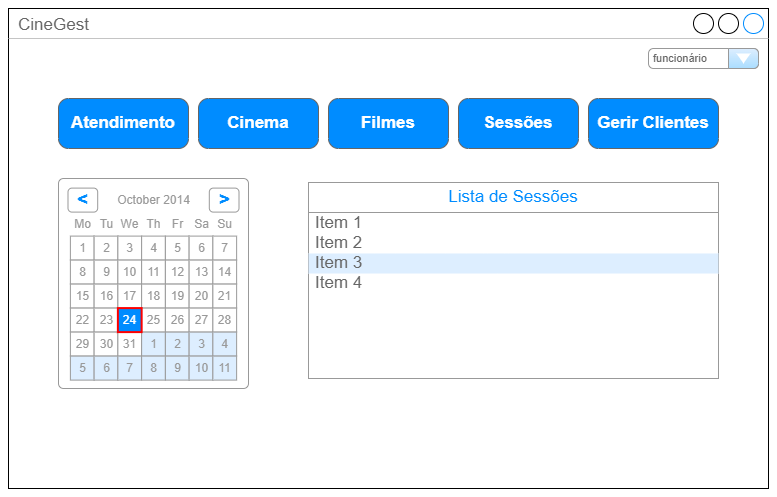

The diagram above was exported from draw.io. Its source (the exported page's mxGraphModel, read from the mxfile embedded in the PNG):
<mxGraphModel dx="1221" dy="671" grid="1" gridSize="10" guides="1" tooltips="1" connect="1" arrows="1" fold="1" page="1" pageScale="1" pageWidth="850" pageHeight="1100" math="0" shadow="0">
  <root>
    <mxCell id="0" />
    <mxCell id="1" parent="0" />
    <mxCell id="WYi4GtwGJqCeVQJNRGCF-1" value="CineGest&lt;br&gt;" style="strokeWidth=1;shadow=0;dashed=0;align=center;html=1;shape=mxgraph.mockup.containers.window;align=left;verticalAlign=top;spacingLeft=8;strokeColor2=#008cff;strokeColor3=#c4c4c4;fontColor=#666666;mainText=;fontSize=17;labelBackgroundColor=none;whiteSpace=wrap;" vertex="1" parent="1">
      <mxGeometry x="40" y="80" width="760" height="480" as="geometry" />
    </mxCell>
    <mxCell id="WYi4GtwGJqCeVQJNRGCF-7" value="Gerir Clientes" style="strokeWidth=1;shadow=0;dashed=0;align=center;html=1;shape=mxgraph.mockup.buttons.button;strokeColor=#666666;fontColor=#ffffff;mainText=;buttonStyle=round;fontSize=17;fontStyle=1;fillColor=#008cff;whiteSpace=wrap;" vertex="1" parent="1">
      <mxGeometry x="620" y="170" width="130" height="50" as="geometry" />
    </mxCell>
    <mxCell id="WYi4GtwGJqCeVQJNRGCF-8" value="Sessões" style="strokeWidth=1;shadow=0;dashed=0;align=center;html=1;shape=mxgraph.mockup.buttons.button;strokeColor=#666666;fontColor=#ffffff;mainText=;buttonStyle=round;fontSize=17;fontStyle=1;fillColor=#008cff;whiteSpace=wrap;" vertex="1" parent="1">
      <mxGeometry x="490" y="170" width="120" height="50" as="geometry" />
    </mxCell>
    <mxCell id="WYi4GtwGJqCeVQJNRGCF-9" value="Filmes" style="strokeWidth=1;shadow=0;dashed=0;align=center;html=1;shape=mxgraph.mockup.buttons.button;strokeColor=#666666;fontColor=#ffffff;mainText=;buttonStyle=round;fontSize=17;fontStyle=1;fillColor=#008cff;whiteSpace=wrap;" vertex="1" parent="1">
      <mxGeometry x="360" y="170" width="120" height="50" as="geometry" />
    </mxCell>
    <mxCell id="WYi4GtwGJqCeVQJNRGCF-10" value="Cinema" style="strokeWidth=1;shadow=0;dashed=0;align=center;html=1;shape=mxgraph.mockup.buttons.button;strokeColor=#666666;fontColor=#ffffff;mainText=;buttonStyle=round;fontSize=17;fontStyle=1;fillColor=#008cff;whiteSpace=wrap;" vertex="1" parent="1">
      <mxGeometry x="230" y="170" width="120" height="50" as="geometry" />
    </mxCell>
    <mxCell id="WYi4GtwGJqCeVQJNRGCF-11" value="Atendimento" style="strokeWidth=1;shadow=0;dashed=0;align=center;html=1;shape=mxgraph.mockup.buttons.button;strokeColor=#666666;fontColor=#ffffff;mainText=;buttonStyle=round;fontSize=17;fontStyle=1;fillColor=#008cff;whiteSpace=wrap;" vertex="1" parent="1">
      <mxGeometry x="90" y="170" width="130" height="50" as="geometry" />
    </mxCell>
    <mxCell id="WYi4GtwGJqCeVQJNRGCF-12" value="" style="strokeWidth=1;shadow=0;dashed=0;align=center;html=1;shape=mxgraph.mockup.forms.rrect;rSize=5;strokeColor=#999999;fillColor=#ffffff;" vertex="1" parent="1">
      <mxGeometry x="90" y="250" width="190" height="210" as="geometry" />
    </mxCell>
    <mxCell id="WYi4GtwGJqCeVQJNRGCF-13" value="October 2014" style="strokeWidth=1;shadow=0;dashed=0;align=center;html=1;shape=mxgraph.mockup.forms.anchor;fontColor=#999999;" vertex="1" parent="WYi4GtwGJqCeVQJNRGCF-12">
      <mxGeometry x="35.625" y="9.6" width="118.75" height="24.000000000000004" as="geometry" />
    </mxCell>
    <mxCell id="WYi4GtwGJqCeVQJNRGCF-14" value="&lt;" style="strokeWidth=1;shadow=0;dashed=0;align=center;html=1;shape=mxgraph.mockup.forms.rrect;rSize=4;strokeColor=#999999;fontColor=#008cff;fontSize=19;fontStyle=1;" vertex="1" parent="WYi4GtwGJqCeVQJNRGCF-12">
      <mxGeometry x="9.5" y="9.6" width="29.6875" height="24.000000000000004" as="geometry" />
    </mxCell>
    <mxCell id="WYi4GtwGJqCeVQJNRGCF-15" value="&gt;" style="strokeWidth=1;shadow=0;dashed=0;align=center;html=1;shape=mxgraph.mockup.forms.rrect;rSize=4;strokeColor=#999999;fontColor=#008cff;fontSize=19;fontStyle=1;" vertex="1" parent="WYi4GtwGJqCeVQJNRGCF-12">
      <mxGeometry x="150.8125" y="9.6" width="29.6875" height="24.000000000000004" as="geometry" />
    </mxCell>
    <mxCell id="WYi4GtwGJqCeVQJNRGCF-16" value="Mo" style="strokeWidth=1;shadow=0;dashed=0;align=center;html=1;shape=mxgraph.mockup.forms.anchor;fontColor=#999999;" vertex="1" parent="WYi4GtwGJqCeVQJNRGCF-12">
      <mxGeometry x="11.875" y="33.60000000000001" width="23.75" height="24.000000000000004" as="geometry" />
    </mxCell>
    <mxCell id="WYi4GtwGJqCeVQJNRGCF-17" value="Tu" style="strokeWidth=1;shadow=0;dashed=0;align=center;html=1;shape=mxgraph.mockup.forms.anchor;fontColor=#999999;" vertex="1" parent="WYi4GtwGJqCeVQJNRGCF-12">
      <mxGeometry x="35.625" y="33.60000000000001" width="23.75" height="24.000000000000004" as="geometry" />
    </mxCell>
    <mxCell id="WYi4GtwGJqCeVQJNRGCF-18" value="We" style="strokeWidth=1;shadow=0;dashed=0;align=center;html=1;shape=mxgraph.mockup.forms.anchor;fontColor=#999999;" vertex="1" parent="WYi4GtwGJqCeVQJNRGCF-12">
      <mxGeometry x="59.375" y="33.60000000000001" width="23.75" height="24.000000000000004" as="geometry" />
    </mxCell>
    <mxCell id="WYi4GtwGJqCeVQJNRGCF-19" value="Th" style="strokeWidth=1;shadow=0;dashed=0;align=center;html=1;shape=mxgraph.mockup.forms.anchor;fontColor=#999999;" vertex="1" parent="WYi4GtwGJqCeVQJNRGCF-12">
      <mxGeometry x="83.125" y="33.60000000000001" width="23.75" height="24.000000000000004" as="geometry" />
    </mxCell>
    <mxCell id="WYi4GtwGJqCeVQJNRGCF-20" value="Fr" style="strokeWidth=1;shadow=0;dashed=0;align=center;html=1;shape=mxgraph.mockup.forms.anchor;fontColor=#999999;" vertex="1" parent="WYi4GtwGJqCeVQJNRGCF-12">
      <mxGeometry x="106.875" y="33.60000000000001" width="23.75" height="24.000000000000004" as="geometry" />
    </mxCell>
    <mxCell id="WYi4GtwGJqCeVQJNRGCF-21" value="Sa" style="strokeWidth=1;shadow=0;dashed=0;align=center;html=1;shape=mxgraph.mockup.forms.anchor;fontColor=#999999;" vertex="1" parent="WYi4GtwGJqCeVQJNRGCF-12">
      <mxGeometry x="130.625" y="33.60000000000001" width="23.75" height="24.000000000000004" as="geometry" />
    </mxCell>
    <mxCell id="WYi4GtwGJqCeVQJNRGCF-22" value="Su" style="strokeWidth=1;shadow=0;dashed=0;align=center;html=1;shape=mxgraph.mockup.forms.anchor;fontColor=#999999;" vertex="1" parent="WYi4GtwGJqCeVQJNRGCF-12">
      <mxGeometry x="154.375" y="33.60000000000001" width="23.75" height="24.000000000000004" as="geometry" />
    </mxCell>
    <mxCell id="WYi4GtwGJqCeVQJNRGCF-23" value="1" style="strokeWidth=1;shadow=0;dashed=0;align=center;html=1;shape=mxgraph.mockup.forms.rrect;rSize=0;strokeColor=#999999;fontColor=#999999;" vertex="1" parent="WYi4GtwGJqCeVQJNRGCF-12">
      <mxGeometry x="11.875" y="57.60000000000001" width="23.75" height="24.000000000000004" as="geometry" />
    </mxCell>
    <mxCell id="WYi4GtwGJqCeVQJNRGCF-24" value="2" style="strokeWidth=1;shadow=0;dashed=0;align=center;html=1;shape=mxgraph.mockup.forms.rrect;rSize=0;strokeColor=#999999;fontColor=#999999;" vertex="1" parent="WYi4GtwGJqCeVQJNRGCF-12">
      <mxGeometry x="35.625" y="57.60000000000001" width="23.75" height="24.000000000000004" as="geometry" />
    </mxCell>
    <mxCell id="WYi4GtwGJqCeVQJNRGCF-25" value="3" style="strokeWidth=1;shadow=0;dashed=0;align=center;html=1;shape=mxgraph.mockup.forms.rrect;rSize=0;strokeColor=#999999;fontColor=#999999;" vertex="1" parent="WYi4GtwGJqCeVQJNRGCF-12">
      <mxGeometry x="59.375" y="57.60000000000001" width="23.75" height="24.000000000000004" as="geometry" />
    </mxCell>
    <mxCell id="WYi4GtwGJqCeVQJNRGCF-26" value="4" style="strokeWidth=1;shadow=0;dashed=0;align=center;html=1;shape=mxgraph.mockup.forms.rrect;rSize=0;strokeColor=#999999;fontColor=#999999;" vertex="1" parent="WYi4GtwGJqCeVQJNRGCF-12">
      <mxGeometry x="83.125" y="57.60000000000001" width="23.75" height="24.000000000000004" as="geometry" />
    </mxCell>
    <mxCell id="WYi4GtwGJqCeVQJNRGCF-27" value="5" style="strokeWidth=1;shadow=0;dashed=0;align=center;html=1;shape=mxgraph.mockup.forms.rrect;rSize=0;strokeColor=#999999;fontColor=#999999;" vertex="1" parent="WYi4GtwGJqCeVQJNRGCF-12">
      <mxGeometry x="106.875" y="57.60000000000001" width="23.75" height="24.000000000000004" as="geometry" />
    </mxCell>
    <mxCell id="WYi4GtwGJqCeVQJNRGCF-28" value="6" style="strokeWidth=1;shadow=0;dashed=0;align=center;html=1;shape=mxgraph.mockup.forms.rrect;rSize=0;strokeColor=#999999;fontColor=#999999;" vertex="1" parent="WYi4GtwGJqCeVQJNRGCF-12">
      <mxGeometry x="130.625" y="57.60000000000001" width="23.75" height="24.000000000000004" as="geometry" />
    </mxCell>
    <mxCell id="WYi4GtwGJqCeVQJNRGCF-29" value="7" style="strokeWidth=1;shadow=0;dashed=0;align=center;html=1;shape=mxgraph.mockup.forms.rrect;rSize=0;strokeColor=#999999;fontColor=#999999;" vertex="1" parent="WYi4GtwGJqCeVQJNRGCF-12">
      <mxGeometry x="154.375" y="57.60000000000001" width="23.75" height="24.000000000000004" as="geometry" />
    </mxCell>
    <mxCell id="WYi4GtwGJqCeVQJNRGCF-30" value="8" style="strokeWidth=1;shadow=0;dashed=0;align=center;html=1;shape=mxgraph.mockup.forms.rrect;rSize=0;strokeColor=#999999;fontColor=#999999;" vertex="1" parent="WYi4GtwGJqCeVQJNRGCF-12">
      <mxGeometry x="11.875" y="81.6" width="23.75" height="24.000000000000004" as="geometry" />
    </mxCell>
    <mxCell id="WYi4GtwGJqCeVQJNRGCF-31" value="9" style="strokeWidth=1;shadow=0;dashed=0;align=center;html=1;shape=mxgraph.mockup.forms.rrect;rSize=0;strokeColor=#999999;fontColor=#999999;" vertex="1" parent="WYi4GtwGJqCeVQJNRGCF-12">
      <mxGeometry x="35.625" y="81.6" width="23.75" height="24.000000000000004" as="geometry" />
    </mxCell>
    <mxCell id="WYi4GtwGJqCeVQJNRGCF-32" value="10" style="strokeWidth=1;shadow=0;dashed=0;align=center;html=1;shape=mxgraph.mockup.forms.rrect;rSize=0;strokeColor=#999999;fontColor=#999999;" vertex="1" parent="WYi4GtwGJqCeVQJNRGCF-12">
      <mxGeometry x="59.375" y="81.6" width="23.75" height="24.000000000000004" as="geometry" />
    </mxCell>
    <mxCell id="WYi4GtwGJqCeVQJNRGCF-33" value="11" style="strokeWidth=1;shadow=0;dashed=0;align=center;html=1;shape=mxgraph.mockup.forms.rrect;rSize=0;strokeColor=#999999;fontColor=#999999;" vertex="1" parent="WYi4GtwGJqCeVQJNRGCF-12">
      <mxGeometry x="83.125" y="81.6" width="23.75" height="24.000000000000004" as="geometry" />
    </mxCell>
    <mxCell id="WYi4GtwGJqCeVQJNRGCF-34" value="12" style="strokeWidth=1;shadow=0;dashed=0;align=center;html=1;shape=mxgraph.mockup.forms.rrect;rSize=0;strokeColor=#999999;fontColor=#999999;" vertex="1" parent="WYi4GtwGJqCeVQJNRGCF-12">
      <mxGeometry x="106.875" y="81.6" width="23.75" height="24.000000000000004" as="geometry" />
    </mxCell>
    <mxCell id="WYi4GtwGJqCeVQJNRGCF-35" value="13" style="strokeWidth=1;shadow=0;dashed=0;align=center;html=1;shape=mxgraph.mockup.forms.rrect;rSize=0;strokeColor=#999999;fontColor=#999999;" vertex="1" parent="WYi4GtwGJqCeVQJNRGCF-12">
      <mxGeometry x="130.625" y="81.6" width="23.75" height="24.000000000000004" as="geometry" />
    </mxCell>
    <mxCell id="WYi4GtwGJqCeVQJNRGCF-36" value="14" style="strokeWidth=1;shadow=0;dashed=0;align=center;html=1;shape=mxgraph.mockup.forms.rrect;rSize=0;strokeColor=#999999;fontColor=#999999;" vertex="1" parent="WYi4GtwGJqCeVQJNRGCF-12">
      <mxGeometry x="154.375" y="81.6" width="23.75" height="24.000000000000004" as="geometry" />
    </mxCell>
    <mxCell id="WYi4GtwGJqCeVQJNRGCF-37" value="15" style="strokeWidth=1;shadow=0;dashed=0;align=center;html=1;shape=mxgraph.mockup.forms.rrect;rSize=0;strokeColor=#999999;fontColor=#999999;" vertex="1" parent="WYi4GtwGJqCeVQJNRGCF-12">
      <mxGeometry x="11.875" y="105.60000000000001" width="23.75" height="24.000000000000004" as="geometry" />
    </mxCell>
    <mxCell id="WYi4GtwGJqCeVQJNRGCF-38" value="16" style="strokeWidth=1;shadow=0;dashed=0;align=center;html=1;shape=mxgraph.mockup.forms.rrect;rSize=0;strokeColor=#999999;fontColor=#999999;" vertex="1" parent="WYi4GtwGJqCeVQJNRGCF-12">
      <mxGeometry x="35.625" y="105.60000000000001" width="23.75" height="24.000000000000004" as="geometry" />
    </mxCell>
    <mxCell id="WYi4GtwGJqCeVQJNRGCF-39" value="17" style="strokeWidth=1;shadow=0;dashed=0;align=center;html=1;shape=mxgraph.mockup.forms.rrect;rSize=0;strokeColor=#999999;fontColor=#999999;" vertex="1" parent="WYi4GtwGJqCeVQJNRGCF-12">
      <mxGeometry x="59.375" y="105.60000000000001" width="23.75" height="24.000000000000004" as="geometry" />
    </mxCell>
    <mxCell id="WYi4GtwGJqCeVQJNRGCF-40" value="18" style="strokeWidth=1;shadow=0;dashed=0;align=center;html=1;shape=mxgraph.mockup.forms.rrect;rSize=0;strokeColor=#999999;fontColor=#999999;" vertex="1" parent="WYi4GtwGJqCeVQJNRGCF-12">
      <mxGeometry x="83.125" y="105.60000000000001" width="23.75" height="24.000000000000004" as="geometry" />
    </mxCell>
    <mxCell id="WYi4GtwGJqCeVQJNRGCF-41" value="19" style="strokeWidth=1;shadow=0;dashed=0;align=center;html=1;shape=mxgraph.mockup.forms.rrect;rSize=0;strokeColor=#999999;fontColor=#999999;" vertex="1" parent="WYi4GtwGJqCeVQJNRGCF-12">
      <mxGeometry x="106.875" y="105.60000000000001" width="23.75" height="24.000000000000004" as="geometry" />
    </mxCell>
    <mxCell id="WYi4GtwGJqCeVQJNRGCF-42" value="20" style="strokeWidth=1;shadow=0;dashed=0;align=center;html=1;shape=mxgraph.mockup.forms.rrect;rSize=0;strokeColor=#999999;fontColor=#999999;" vertex="1" parent="WYi4GtwGJqCeVQJNRGCF-12">
      <mxGeometry x="130.625" y="105.60000000000001" width="23.75" height="24.000000000000004" as="geometry" />
    </mxCell>
    <mxCell id="WYi4GtwGJqCeVQJNRGCF-43" value="21" style="strokeWidth=1;shadow=0;dashed=0;align=center;html=1;shape=mxgraph.mockup.forms.rrect;rSize=0;strokeColor=#999999;fontColor=#999999;" vertex="1" parent="WYi4GtwGJqCeVQJNRGCF-12">
      <mxGeometry x="154.375" y="105.60000000000001" width="23.75" height="24.000000000000004" as="geometry" />
    </mxCell>
    <mxCell id="WYi4GtwGJqCeVQJNRGCF-44" value="22" style="strokeWidth=1;shadow=0;dashed=0;align=center;html=1;shape=mxgraph.mockup.forms.rrect;rSize=0;strokeColor=#999999;fontColor=#999999;" vertex="1" parent="WYi4GtwGJqCeVQJNRGCF-12">
      <mxGeometry x="11.875" y="129.6" width="23.75" height="24.000000000000004" as="geometry" />
    </mxCell>
    <mxCell id="WYi4GtwGJqCeVQJNRGCF-45" value="23" style="strokeWidth=1;shadow=0;dashed=0;align=center;html=1;shape=mxgraph.mockup.forms.rrect;rSize=0;strokeColor=#999999;fontColor=#999999;" vertex="1" parent="WYi4GtwGJqCeVQJNRGCF-12">
      <mxGeometry x="35.625" y="129.6" width="23.75" height="24.000000000000004" as="geometry" />
    </mxCell>
    <mxCell id="WYi4GtwGJqCeVQJNRGCF-46" value="25" style="strokeWidth=1;shadow=0;dashed=0;align=center;html=1;shape=mxgraph.mockup.forms.rrect;rSize=0;strokeColor=#999999;fontColor=#999999;" vertex="1" parent="WYi4GtwGJqCeVQJNRGCF-12">
      <mxGeometry x="83.125" y="129.6" width="23.75" height="24.000000000000004" as="geometry" />
    </mxCell>
    <mxCell id="WYi4GtwGJqCeVQJNRGCF-47" value="26" style="strokeWidth=1;shadow=0;dashed=0;align=center;html=1;shape=mxgraph.mockup.forms.rrect;rSize=0;strokeColor=#999999;fontColor=#999999;" vertex="1" parent="WYi4GtwGJqCeVQJNRGCF-12">
      <mxGeometry x="106.875" y="129.6" width="23.75" height="24.000000000000004" as="geometry" />
    </mxCell>
    <mxCell id="WYi4GtwGJqCeVQJNRGCF-48" value="27" style="strokeWidth=1;shadow=0;dashed=0;align=center;html=1;shape=mxgraph.mockup.forms.rrect;rSize=0;strokeColor=#999999;fontColor=#999999;" vertex="1" parent="WYi4GtwGJqCeVQJNRGCF-12">
      <mxGeometry x="130.625" y="129.6" width="23.75" height="24.000000000000004" as="geometry" />
    </mxCell>
    <mxCell id="WYi4GtwGJqCeVQJNRGCF-49" value="28" style="strokeWidth=1;shadow=0;dashed=0;align=center;html=1;shape=mxgraph.mockup.forms.rrect;rSize=0;strokeColor=#999999;fontColor=#999999;" vertex="1" parent="WYi4GtwGJqCeVQJNRGCF-12">
      <mxGeometry x="154.375" y="129.6" width="23.75" height="24.000000000000004" as="geometry" />
    </mxCell>
    <mxCell id="WYi4GtwGJqCeVQJNRGCF-50" value="29" style="strokeWidth=1;shadow=0;dashed=0;align=center;html=1;shape=mxgraph.mockup.forms.rrect;rSize=0;strokeColor=#999999;fontColor=#999999;" vertex="1" parent="WYi4GtwGJqCeVQJNRGCF-12">
      <mxGeometry x="11.875" y="153.6" width="23.75" height="24.000000000000004" as="geometry" />
    </mxCell>
    <mxCell id="WYi4GtwGJqCeVQJNRGCF-51" value="30" style="strokeWidth=1;shadow=0;dashed=0;align=center;html=1;shape=mxgraph.mockup.forms.rrect;rSize=0;strokeColor=#999999;fontColor=#999999;" vertex="1" parent="WYi4GtwGJqCeVQJNRGCF-12">
      <mxGeometry x="35.625" y="153.6" width="23.75" height="24.000000000000004" as="geometry" />
    </mxCell>
    <mxCell id="WYi4GtwGJqCeVQJNRGCF-52" value="31" style="strokeWidth=1;shadow=0;dashed=0;align=center;html=1;shape=mxgraph.mockup.forms.rrect;rSize=0;strokeColor=#999999;fontColor=#999999;" vertex="1" parent="WYi4GtwGJqCeVQJNRGCF-12">
      <mxGeometry x="59.375" y="153.6" width="23.75" height="24.000000000000004" as="geometry" />
    </mxCell>
    <mxCell id="WYi4GtwGJqCeVQJNRGCF-53" value="1" style="strokeWidth=1;shadow=0;dashed=0;align=center;html=1;shape=mxgraph.mockup.forms.rrect;rSize=0;strokeColor=#999999;fontColor=#999999;fillColor=#ddeeff;" vertex="1" parent="WYi4GtwGJqCeVQJNRGCF-12">
      <mxGeometry x="83.125" y="153.6" width="23.75" height="24.000000000000004" as="geometry" />
    </mxCell>
    <mxCell id="WYi4GtwGJqCeVQJNRGCF-54" value="2" style="strokeWidth=1;shadow=0;dashed=0;align=center;html=1;shape=mxgraph.mockup.forms.rrect;rSize=0;strokeColor=#999999;fontColor=#999999;fillColor=#ddeeff;" vertex="1" parent="WYi4GtwGJqCeVQJNRGCF-12">
      <mxGeometry x="106.875" y="153.6" width="23.75" height="24.000000000000004" as="geometry" />
    </mxCell>
    <mxCell id="WYi4GtwGJqCeVQJNRGCF-55" value="3" style="strokeWidth=1;shadow=0;dashed=0;align=center;html=1;shape=mxgraph.mockup.forms.rrect;rSize=0;strokeColor=#999999;fontColor=#999999;fillColor=#ddeeff;" vertex="1" parent="WYi4GtwGJqCeVQJNRGCF-12">
      <mxGeometry x="130.625" y="153.6" width="23.75" height="24.000000000000004" as="geometry" />
    </mxCell>
    <mxCell id="WYi4GtwGJqCeVQJNRGCF-56" value="4" style="strokeWidth=1;shadow=0;dashed=0;align=center;html=1;shape=mxgraph.mockup.forms.rrect;rSize=0;strokeColor=#999999;fontColor=#999999;fillColor=#ddeeff;" vertex="1" parent="WYi4GtwGJqCeVQJNRGCF-12">
      <mxGeometry x="154.375" y="153.6" width="23.75" height="24.000000000000004" as="geometry" />
    </mxCell>
    <mxCell id="WYi4GtwGJqCeVQJNRGCF-57" value="5" style="strokeWidth=1;shadow=0;dashed=0;align=center;html=1;shape=mxgraph.mockup.forms.rrect;rSize=0;strokeColor=#999999;fontColor=#999999;fillColor=#ddeeff;" vertex="1" parent="WYi4GtwGJqCeVQJNRGCF-12">
      <mxGeometry x="11.875" y="177.60000000000002" width="23.75" height="24.000000000000004" as="geometry" />
    </mxCell>
    <mxCell id="WYi4GtwGJqCeVQJNRGCF-58" value="6" style="strokeWidth=1;shadow=0;dashed=0;align=center;html=1;shape=mxgraph.mockup.forms.rrect;rSize=0;strokeColor=#999999;fontColor=#999999;fillColor=#ddeeff;" vertex="1" parent="WYi4GtwGJqCeVQJNRGCF-12">
      <mxGeometry x="35.625" y="177.60000000000002" width="23.75" height="24.000000000000004" as="geometry" />
    </mxCell>
    <mxCell id="WYi4GtwGJqCeVQJNRGCF-59" value="7" style="strokeWidth=1;shadow=0;dashed=0;align=center;html=1;shape=mxgraph.mockup.forms.rrect;rSize=0;strokeColor=#999999;fontColor=#999999;fillColor=#ddeeff;" vertex="1" parent="WYi4GtwGJqCeVQJNRGCF-12">
      <mxGeometry x="59.375" y="177.60000000000002" width="23.75" height="24.000000000000004" as="geometry" />
    </mxCell>
    <mxCell id="WYi4GtwGJqCeVQJNRGCF-60" value="8" style="strokeWidth=1;shadow=0;dashed=0;align=center;html=1;shape=mxgraph.mockup.forms.rrect;rSize=0;strokeColor=#999999;fontColor=#999999;fillColor=#ddeeff;" vertex="1" parent="WYi4GtwGJqCeVQJNRGCF-12">
      <mxGeometry x="83.125" y="177.60000000000002" width="23.75" height="24.000000000000004" as="geometry" />
    </mxCell>
    <mxCell id="WYi4GtwGJqCeVQJNRGCF-61" value="9" style="strokeWidth=1;shadow=0;dashed=0;align=center;html=1;shape=mxgraph.mockup.forms.rrect;rSize=0;strokeColor=#999999;fontColor=#999999;fillColor=#ddeeff;" vertex="1" parent="WYi4GtwGJqCeVQJNRGCF-12">
      <mxGeometry x="106.875" y="177.60000000000002" width="23.75" height="24.000000000000004" as="geometry" />
    </mxCell>
    <mxCell id="WYi4GtwGJqCeVQJNRGCF-62" value="10" style="strokeWidth=1;shadow=0;dashed=0;align=center;html=1;shape=mxgraph.mockup.forms.rrect;rSize=0;strokeColor=#999999;fontColor=#999999;fillColor=#ddeeff;" vertex="1" parent="WYi4GtwGJqCeVQJNRGCF-12">
      <mxGeometry x="130.625" y="177.60000000000002" width="23.75" height="24.000000000000004" as="geometry" />
    </mxCell>
    <mxCell id="WYi4GtwGJqCeVQJNRGCF-63" value="11" style="strokeWidth=1;shadow=0;dashed=0;align=center;html=1;shape=mxgraph.mockup.forms.rrect;rSize=0;strokeColor=#999999;fontColor=#999999;fillColor=#ddeeff;" vertex="1" parent="WYi4GtwGJqCeVQJNRGCF-12">
      <mxGeometry x="154.375" y="177.60000000000002" width="23.75" height="24.000000000000004" as="geometry" />
    </mxCell>
    <mxCell id="WYi4GtwGJqCeVQJNRGCF-64" value="24" style="strokeWidth=1;shadow=0;dashed=0;align=center;html=1;shape=mxgraph.mockup.forms.rrect;rSize=0;strokeColor=#ff0000;fontColor=#ffffff;strokeWidth=2;fillColor=#008cff;" vertex="1" parent="WYi4GtwGJqCeVQJNRGCF-12">
      <mxGeometry x="59.375" y="129.6" width="23.75" height="24.000000000000004" as="geometry" />
    </mxCell>
    <mxCell id="WYi4GtwGJqCeVQJNRGCF-65" value="funcionário" style="strokeWidth=1;shadow=0;dashed=0;align=center;html=1;shape=mxgraph.mockup.forms.comboBox;strokeColor=#999999;fillColor=#ddeeff;align=left;fillColor2=#aaddff;mainText=;fontColor=#666666;fontSize=11;spacingLeft=3;" vertex="1" parent="1">
      <mxGeometry x="680" y="120" width="110" height="20" as="geometry" />
    </mxCell>
    <mxCell id="WYi4GtwGJqCeVQJNRGCF-67" value="" style="strokeWidth=1;shadow=0;dashed=0;align=center;html=1;shape=mxgraph.mockup.forms.rrect;rSize=0;strokeColor=#999999;fillColor=#ffffff;" vertex="1" parent="1">
      <mxGeometry x="340" y="255" width="410" height="195" as="geometry" />
    </mxCell>
    <mxCell id="WYi4GtwGJqCeVQJNRGCF-68" value="Lista de Sessões" style="strokeWidth=1;shadow=0;dashed=0;align=center;html=1;shape=mxgraph.mockup.forms.rrect;rSize=0;strokeColor=#999999;fontColor=#008cff;fontSize=17;fillColor=#ffffff;resizeWidth=1;whiteSpace=wrap;" vertex="1" parent="WYi4GtwGJqCeVQJNRGCF-67">
      <mxGeometry width="410" height="30" relative="1" as="geometry">
        <mxPoint y="-1" as="offset" />
      </mxGeometry>
    </mxCell>
    <mxCell id="WYi4GtwGJqCeVQJNRGCF-69" value="Item 1" style="strokeWidth=1;shadow=0;dashed=0;align=center;html=1;shape=mxgraph.mockup.forms.anchor;fontSize=17;fontColor=#666666;align=left;spacingLeft=5;resizeWidth=1;whiteSpace=wrap;" vertex="1" parent="WYi4GtwGJqCeVQJNRGCF-67">
      <mxGeometry width="410" height="20" relative="1" as="geometry">
        <mxPoint y="30" as="offset" />
      </mxGeometry>
    </mxCell>
    <mxCell id="WYi4GtwGJqCeVQJNRGCF-70" value="Item 2" style="strokeWidth=1;shadow=0;dashed=0;align=center;html=1;shape=mxgraph.mockup.forms.anchor;fontSize=17;fontColor=#666666;align=left;spacingLeft=5;resizeWidth=1;whiteSpace=wrap;" vertex="1" parent="WYi4GtwGJqCeVQJNRGCF-67">
      <mxGeometry width="410" height="20" relative="1" as="geometry">
        <mxPoint y="50" as="offset" />
      </mxGeometry>
    </mxCell>
    <mxCell id="WYi4GtwGJqCeVQJNRGCF-71" value="Item 3" style="strokeWidth=1;shadow=0;dashed=0;align=center;html=1;shape=mxgraph.mockup.forms.rrect;rSize=0;fontSize=17;fontColor=#666666;align=left;spacingLeft=5;fillColor=#ddeeff;strokeColor=none;resizeWidth=1;whiteSpace=wrap;" vertex="1" parent="WYi4GtwGJqCeVQJNRGCF-67">
      <mxGeometry width="410" height="20" relative="1" as="geometry">
        <mxPoint y="70" as="offset" />
      </mxGeometry>
    </mxCell>
    <mxCell id="WYi4GtwGJqCeVQJNRGCF-72" value="Item 4" style="strokeWidth=1;shadow=0;dashed=0;align=center;html=1;shape=mxgraph.mockup.forms.anchor;fontSize=17;fontColor=#666666;align=left;spacingLeft=5;resizeWidth=1;whiteSpace=wrap;" vertex="1" parent="WYi4GtwGJqCeVQJNRGCF-67">
      <mxGeometry width="410" height="20" relative="1" as="geometry">
        <mxPoint y="90" as="offset" />
      </mxGeometry>
    </mxCell>
  </root>
</mxGraphModel>